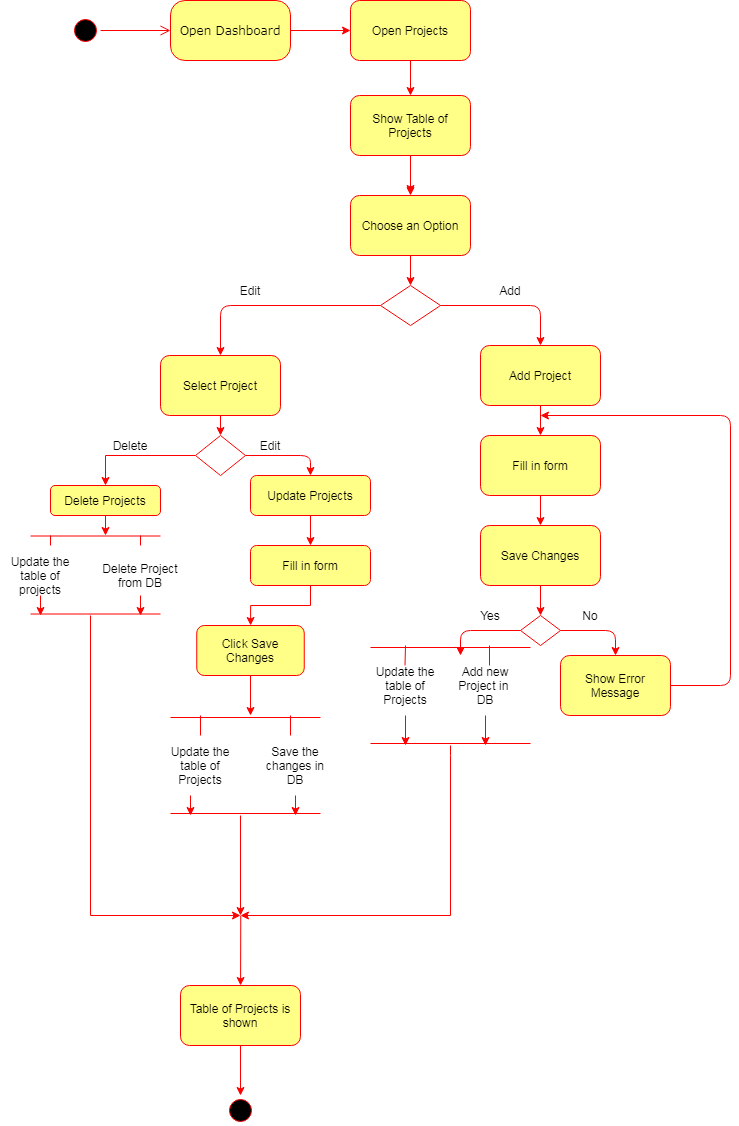

The diagram above was exported from draw.io. Its source (the exported page's mxGraphModel, read from the mxfile embedded in the PNG):
<mxGraphModel dx="942" dy="565" grid="1" gridSize="10" guides="1" tooltips="1" connect="1" arrows="1" fold="1" page="1" pageScale="1" pageWidth="1100" pageHeight="850" background="#ffffff" math="0" shadow="0">
  <root>
    <mxCell id="0" />
    <mxCell id="1" parent="0" />
    <mxCell id="382b91b5511bd0f7-1" value="" style="ellipse;html=1;shape=startState;fillColor=#000000;strokeColor=#ff0000;rounded=1;shadow=0;comic=0;labelBackgroundColor=none;fontFamily=Verdana;fontSize=12;fontColor=#000000;align=center;direction=south;" parent="1" vertex="1">
      <mxGeometry x="150" y="140" width="30" height="30" as="geometry" />
    </mxCell>
    <mxCell id="382b91b5511bd0f7-6" value="Open Dashboard" style="rounded=1;whiteSpace=wrap;html=1;arcSize=24;fillColor=#ffff88;strokeColor=#FF0000;shadow=0;comic=0;labelBackgroundColor=none;fontFamily=Verdana;fontSize=12;align=center;" parent="1" vertex="1">
      <mxGeometry x="250" y="125" width="120" height="60" as="geometry" />
    </mxCell>
    <mxCell id="2a3bc250acf0617d-9" style="edgeStyle=orthogonalEdgeStyle;html=1;labelBackgroundColor=none;endArrow=open;endSize=8;strokeColor=#ff0000;fontFamily=Verdana;fontSize=12;align=left;" parent="1" source="382b91b5511bd0f7-1" target="382b91b5511bd0f7-6" edge="1">
      <mxGeometry relative="1" as="geometry" />
    </mxCell>
    <mxCell id="wasQ_gs-CX1cN3he7vz--1" value="" style="endArrow=classic;html=1;exitX=1;exitY=0.5;exitDx=0;exitDy=0;strokeColor=#FF0000;" edge="1" parent="1" source="382b91b5511bd0f7-6" target="wasQ_gs-CX1cN3he7vz--2">
      <mxGeometry width="50" height="50" relative="1" as="geometry">
        <mxPoint x="450" y="440" as="sourcePoint" />
        <mxPoint x="420" y="150" as="targetPoint" />
      </mxGeometry>
    </mxCell>
    <mxCell id="wasQ_gs-CX1cN3he7vz--100" style="edgeStyle=orthogonalEdgeStyle;rounded=0;orthogonalLoop=1;jettySize=auto;html=1;exitX=0.5;exitY=1;exitDx=0;exitDy=0;entryX=0.5;entryY=0;entryDx=0;entryDy=0;strokeColor=#FF0000;" edge="1" parent="1" source="wasQ_gs-CX1cN3he7vz--2" target="wasQ_gs-CX1cN3he7vz--95">
      <mxGeometry relative="1" as="geometry" />
    </mxCell>
    <mxCell id="wasQ_gs-CX1cN3he7vz--2" value="Open Projects" style="rounded=1;whiteSpace=wrap;html=1;fillColor=#ffff88;strokeColor=#FF0000;" vertex="1" parent="1">
      <mxGeometry x="430" y="125" width="120" height="60" as="geometry" />
    </mxCell>
    <mxCell id="wasQ_gs-CX1cN3he7vz--5" value="Choose an Option" style="rounded=1;whiteSpace=wrap;html=1;fillColor=#ffff88;strokeColor=#FF0000;" vertex="1" parent="1">
      <mxGeometry x="430" y="320" width="120" height="60" as="geometry" />
    </mxCell>
    <mxCell id="wasQ_gs-CX1cN3he7vz--6" value="" style="endArrow=classic;html=1;strokeColor=#FF0000;" edge="1" parent="1">
      <mxGeometry width="50" height="50" relative="1" as="geometry">
        <mxPoint x="490" y="290" as="sourcePoint" />
        <mxPoint x="490" y="318" as="targetPoint" />
      </mxGeometry>
    </mxCell>
    <mxCell id="wasQ_gs-CX1cN3he7vz--7" value="" style="endArrow=classic;html=1;exitX=0.5;exitY=1;exitDx=0;exitDy=0;strokeColor=#FF0000;" edge="1" parent="1" source="wasQ_gs-CX1cN3he7vz--5" target="wasQ_gs-CX1cN3he7vz--8">
      <mxGeometry width="50" height="50" relative="1" as="geometry">
        <mxPoint x="470" y="440" as="sourcePoint" />
        <mxPoint x="540" y="440" as="targetPoint" />
      </mxGeometry>
    </mxCell>
    <mxCell id="wasQ_gs-CX1cN3he7vz--8" value="" style="rhombus;whiteSpace=wrap;html=1;strokeColor=#FF0000;" vertex="1" parent="1">
      <mxGeometry x="460" y="410" width="60" height="40" as="geometry" />
    </mxCell>
    <mxCell id="wasQ_gs-CX1cN3he7vz--10" value="" style="endArrow=classic;html=1;exitX=1;exitY=0.5;exitDx=0;exitDy=0;strokeColor=#FF0000;entryX=0.5;entryY=0;entryDx=0;entryDy=0;" edge="1" parent="1" source="wasQ_gs-CX1cN3he7vz--8" target="wasQ_gs-CX1cN3he7vz--14">
      <mxGeometry width="50" height="50" relative="1" as="geometry">
        <mxPoint x="590" y="460" as="sourcePoint" />
        <mxPoint x="640" y="460" as="targetPoint" />
        <Array as="points">
          <mxPoint x="620" y="430" />
        </Array>
      </mxGeometry>
    </mxCell>
    <mxCell id="wasQ_gs-CX1cN3he7vz--11" value="" style="endArrow=classic;html=1;exitX=0;exitY=0.5;exitDx=0;exitDy=0;strokeColor=#FF0000;entryX=0.5;entryY=0;entryDx=0;entryDy=0;" edge="1" parent="1" source="wasQ_gs-CX1cN3he7vz--8" target="wasQ_gs-CX1cN3he7vz--12">
      <mxGeometry width="50" height="50" relative="1" as="geometry">
        <mxPoint x="670" y="400" as="sourcePoint" />
        <mxPoint x="360" y="460" as="targetPoint" />
        <Array as="points">
          <mxPoint x="300" y="430" />
        </Array>
      </mxGeometry>
    </mxCell>
    <mxCell id="wasQ_gs-CX1cN3he7vz--12" value="Select Project" style="rounded=1;whiteSpace=wrap;html=1;fillColor=#ffff88;strokeColor=#FF0000;" vertex="1" parent="1">
      <mxGeometry x="240" y="480" width="120" height="60" as="geometry" />
    </mxCell>
    <mxCell id="wasQ_gs-CX1cN3he7vz--14" value="Add Project" style="rounded=1;whiteSpace=wrap;html=1;fillColor=#ffff88;strokeColor=#FF0000;" vertex="1" parent="1">
      <mxGeometry x="560" y="470" width="120" height="60" as="geometry" />
    </mxCell>
    <mxCell id="wasQ_gs-CX1cN3he7vz--15" value="Save Changes" style="rounded=1;whiteSpace=wrap;html=1;fillColor=#ffff88;strokeColor=#FF0000;" vertex="1" parent="1">
      <mxGeometry x="560" y="650" width="120" height="60" as="geometry" />
    </mxCell>
    <mxCell id="wasQ_gs-CX1cN3he7vz--16" value="Fill in form" style="rounded=1;whiteSpace=wrap;html=1;fillColor=#ffff88;strokeColor=#FF0000;" vertex="1" parent="1">
      <mxGeometry x="560" y="560" width="120" height="60" as="geometry" />
    </mxCell>
    <mxCell id="wasQ_gs-CX1cN3he7vz--47" style="edgeStyle=orthogonalEdgeStyle;rounded=0;orthogonalLoop=1;jettySize=auto;html=1;exitX=0.5;exitY=1;exitDx=0;exitDy=0;strokeColor=#FF0000;" edge="1" parent="1" source="wasQ_gs-CX1cN3he7vz--17">
      <mxGeometry relative="1" as="geometry">
        <mxPoint x="185" y="660" as="targetPoint" />
      </mxGeometry>
    </mxCell>
    <mxCell id="wasQ_gs-CX1cN3he7vz--17" value="Delete Projects" style="rounded=1;whiteSpace=wrap;html=1;fillColor=#ffff88;strokeColor=#FF0000;" vertex="1" parent="1">
      <mxGeometry x="130" y="610" width="110" height="30" as="geometry" />
    </mxCell>
    <mxCell id="wasQ_gs-CX1cN3he7vz--78" style="edgeStyle=orthogonalEdgeStyle;rounded=0;orthogonalLoop=1;jettySize=auto;html=1;exitX=0.5;exitY=1;exitDx=0;exitDy=0;entryX=0.5;entryY=0;entryDx=0;entryDy=0;strokeColor=#FF0000;" edge="1" parent="1" source="wasQ_gs-CX1cN3he7vz--18" target="wasQ_gs-CX1cN3he7vz--73">
      <mxGeometry relative="1" as="geometry" />
    </mxCell>
    <mxCell id="wasQ_gs-CX1cN3he7vz--18" value="Update Projects" style="rounded=1;whiteSpace=wrap;html=1;fillColor=#ffff88;strokeColor=#FF0000;" vertex="1" parent="1">
      <mxGeometry x="330" y="600" width="120" height="40" as="geometry" />
    </mxCell>
    <mxCell id="wasQ_gs-CX1cN3he7vz--19" value="Show Error Message" style="rounded=1;whiteSpace=wrap;html=1;fillColor=#ffff88;strokeColor=#FF0000;" vertex="1" parent="1">
      <mxGeometry x="640" y="780" width="110" height="60" as="geometry" />
    </mxCell>
    <mxCell id="wasQ_gs-CX1cN3he7vz--20" value="" style="endArrow=classic;html=1;exitX=0.5;exitY=1;exitDx=0;exitDy=0;strokeColor=#FF0000;entryX=0.5;entryY=0;entryDx=0;entryDy=0;" edge="1" parent="1" source="wasQ_gs-CX1cN3he7vz--16" target="wasQ_gs-CX1cN3he7vz--15">
      <mxGeometry width="50" height="50" relative="1" as="geometry">
        <mxPoint x="780" y="600" as="sourcePoint" />
        <mxPoint x="620" y="650" as="targetPoint" />
      </mxGeometry>
    </mxCell>
    <mxCell id="wasQ_gs-CX1cN3he7vz--21" value="" style="endArrow=classic;html=1;exitX=0.5;exitY=1;exitDx=0;exitDy=0;strokeColor=#FF0000;entryX=0.5;entryY=0;entryDx=0;entryDy=0;" edge="1" parent="1" source="wasQ_gs-CX1cN3he7vz--12" target="wasQ_gs-CX1cN3he7vz--43">
      <mxGeometry width="50" height="50" relative="1" as="geometry">
        <mxPoint x="730" y="610" as="sourcePoint" />
        <mxPoint x="360" y="560" as="targetPoint" />
      </mxGeometry>
    </mxCell>
    <mxCell id="wasQ_gs-CX1cN3he7vz--23" value="" style="endArrow=classic;html=1;exitX=0.5;exitY=1;exitDx=0;exitDy=0;strokeColor=#FF0000;entryX=0.5;entryY=0;entryDx=0;entryDy=0;" edge="1" parent="1" source="wasQ_gs-CX1cN3he7vz--14" target="wasQ_gs-CX1cN3he7vz--16">
      <mxGeometry width="50" height="50" relative="1" as="geometry">
        <mxPoint x="750" y="540" as="sourcePoint" />
        <mxPoint x="620" y="550" as="targetPoint" />
      </mxGeometry>
    </mxCell>
    <mxCell id="wasQ_gs-CX1cN3he7vz--24" value="" style="endArrow=classic;html=1;exitX=0.5;exitY=1;exitDx=0;exitDy=0;strokeColor=#FF0000;entryX=0.5;entryY=0;entryDx=0;entryDy=0;" edge="1" parent="1" source="wasQ_gs-CX1cN3he7vz--15" target="wasQ_gs-CX1cN3he7vz--32">
      <mxGeometry width="50" height="50" relative="1" as="geometry">
        <mxPoint x="800" y="520" as="sourcePoint" />
        <mxPoint x="620" y="740" as="targetPoint" />
      </mxGeometry>
    </mxCell>
    <mxCell id="wasQ_gs-CX1cN3he7vz--25" value="" style="endArrow=classic;html=1;exitX=1;exitY=0.5;exitDx=0;exitDy=0;strokeColor=#FF0000;entryX=0.5;entryY=0;entryDx=0;entryDy=0;" edge="1" parent="1" source="wasQ_gs-CX1cN3he7vz--32" target="wasQ_gs-CX1cN3he7vz--19">
      <mxGeometry width="50" height="50" relative="1" as="geometry">
        <mxPoint x="780" y="670" as="sourcePoint" />
        <mxPoint x="690" y="780" as="targetPoint" />
        <Array as="points">
          <mxPoint x="695" y="755" />
        </Array>
      </mxGeometry>
    </mxCell>
    <mxCell id="wasQ_gs-CX1cN3he7vz--26" value="" style="endArrow=classic;html=1;exitX=1;exitY=0.5;exitDx=0;exitDy=0;strokeColor=#FF0000;" edge="1" parent="1" source="wasQ_gs-CX1cN3he7vz--19">
      <mxGeometry width="50" height="50" relative="1" as="geometry">
        <mxPoint x="810" y="720" as="sourcePoint" />
        <mxPoint x="620" y="540" as="targetPoint" />
        <Array as="points">
          <mxPoint x="810" y="810" />
          <mxPoint x="810" y="540" />
        </Array>
      </mxGeometry>
    </mxCell>
    <mxCell id="wasQ_gs-CX1cN3he7vz--29" value="" style="endArrow=classic;html=1;exitX=1;exitY=0.5;exitDx=0;exitDy=0;strokeColor=#FF0000;entryX=0.5;entryY=0;entryDx=0;entryDy=0;" edge="1" parent="1" source="wasQ_gs-CX1cN3he7vz--43" target="wasQ_gs-CX1cN3he7vz--18">
      <mxGeometry width="50" height="50" relative="1" as="geometry">
        <mxPoint x="200" y="600" as="sourcePoint" />
        <mxPoint x="430" y="600" as="targetPoint" />
        <Array as="points">
          <mxPoint x="390" y="580" />
        </Array>
      </mxGeometry>
    </mxCell>
    <mxCell id="wasQ_gs-CX1cN3he7vz--32" value="" style="rhombus;whiteSpace=wrap;html=1;strokeColor=#FF0000;" vertex="1" parent="1">
      <mxGeometry x="600" y="740" width="40" height="30" as="geometry" />
    </mxCell>
    <mxCell id="wasQ_gs-CX1cN3he7vz--33" value="" style="endArrow=classic;html=1;exitX=0;exitY=0.5;exitDx=0;exitDy=0;strokeColor=#FF0000;" edge="1" parent="1" source="wasQ_gs-CX1cN3he7vz--32">
      <mxGeometry width="50" height="50" relative="1" as="geometry">
        <mxPoint x="450" y="730" as="sourcePoint" />
        <mxPoint x="540" y="780" as="targetPoint" />
        <Array as="points">
          <mxPoint x="540" y="755" />
        </Array>
      </mxGeometry>
    </mxCell>
    <mxCell id="wasQ_gs-CX1cN3he7vz--34" value="No" style="text;html=1;strokeColor=none;fillColor=none;align=center;verticalAlign=middle;whiteSpace=wrap;rounded=0;" vertex="1" parent="1">
      <mxGeometry x="650" y="730" width="40" height="20" as="geometry" />
    </mxCell>
    <mxCell id="wasQ_gs-CX1cN3he7vz--35" value="Yes" style="text;html=1;strokeColor=none;fillColor=none;align=center;verticalAlign=middle;whiteSpace=wrap;rounded=0;" vertex="1" parent="1">
      <mxGeometry x="550" y="730" width="40" height="20" as="geometry" />
    </mxCell>
    <mxCell id="wasQ_gs-CX1cN3he7vz--36" value="" style="shape=link;html=1;strokeColor=#FF0000;width=96;" edge="1" parent="1">
      <mxGeometry width="50" height="50" relative="1" as="geometry">
        <mxPoint x="450" y="820" as="sourcePoint" />
        <mxPoint x="610" y="820" as="targetPoint" />
      </mxGeometry>
    </mxCell>
    <mxCell id="wasQ_gs-CX1cN3he7vz--37" value="" style="endArrow=none;html=1;strokeColor=#FF0000;" edge="1" parent="1">
      <mxGeometry width="50" height="50" relative="1" as="geometry">
        <mxPoint x="485" y="770" as="sourcePoint" />
        <mxPoint x="484.5" y="790" as="targetPoint" />
      </mxGeometry>
    </mxCell>
    <mxCell id="wasQ_gs-CX1cN3he7vz--38" value="" style="endArrow=none;html=1;strokeColor=#FF0000;" edge="1" parent="1">
      <mxGeometry width="50" height="50" relative="1" as="geometry">
        <mxPoint x="569" y="790" as="sourcePoint" />
        <mxPoint x="569" y="770" as="targetPoint" />
      </mxGeometry>
    </mxCell>
    <mxCell id="wasQ_gs-CX1cN3he7vz--39" value="Update the table of Projects" style="text;html=1;strokeColor=none;fillColor=none;align=center;verticalAlign=middle;whiteSpace=wrap;rounded=0;" vertex="1" parent="1">
      <mxGeometry x="450" y="800" width="70" height="20" as="geometry" />
    </mxCell>
    <mxCell id="wasQ_gs-CX1cN3he7vz--40" value="Add new Project in&amp;nbsp; DB" style="text;html=1;strokeColor=none;fillColor=none;align=center;verticalAlign=middle;whiteSpace=wrap;rounded=0;" vertex="1" parent="1">
      <mxGeometry x="530" y="800" width="70" height="20" as="geometry" />
    </mxCell>
    <mxCell id="wasQ_gs-CX1cN3he7vz--41" value="" style="endArrow=classic;html=1;strokeColor=#FF0000;" edge="1" parent="1">
      <mxGeometry width="50" height="50" relative="1" as="geometry">
        <mxPoint x="485" y="840" as="sourcePoint" />
        <mxPoint x="485" y="870" as="targetPoint" />
      </mxGeometry>
    </mxCell>
    <mxCell id="wasQ_gs-CX1cN3he7vz--42" value="" style="endArrow=classic;html=1;strokeColor=#FF0000;" edge="1" parent="1">
      <mxGeometry width="50" height="50" relative="1" as="geometry">
        <mxPoint x="565" y="840" as="sourcePoint" />
        <mxPoint x="565" y="870" as="targetPoint" />
      </mxGeometry>
    </mxCell>
    <mxCell id="wasQ_gs-CX1cN3he7vz--46" style="edgeStyle=orthogonalEdgeStyle;rounded=0;orthogonalLoop=1;jettySize=auto;html=1;exitX=0;exitY=0.5;exitDx=0;exitDy=0;strokeColor=#FF0000;" edge="1" parent="1" source="wasQ_gs-CX1cN3he7vz--43" target="wasQ_gs-CX1cN3he7vz--17">
      <mxGeometry relative="1" as="geometry">
        <mxPoint x="190" y="610" as="targetPoint" />
      </mxGeometry>
    </mxCell>
    <mxCell id="wasQ_gs-CX1cN3he7vz--43" value="" style="rhombus;whiteSpace=wrap;html=1;strokeColor=#FF0000;" vertex="1" parent="1">
      <mxGeometry x="275" y="560" width="50" height="40" as="geometry" />
    </mxCell>
    <mxCell id="wasQ_gs-CX1cN3he7vz--48" value="" style="shape=link;html=1;strokeColor=#FF0000;width=78;" edge="1" parent="1">
      <mxGeometry width="50" height="50" relative="1" as="geometry">
        <mxPoint x="110" y="699.5" as="sourcePoint" />
        <mxPoint x="240" y="699.5" as="targetPoint" />
      </mxGeometry>
    </mxCell>
    <mxCell id="wasQ_gs-CX1cN3he7vz--49" value="" style="endArrow=none;html=1;strokeColor=#FF0000;" edge="1" parent="1">
      <mxGeometry width="50" height="50" relative="1" as="geometry">
        <mxPoint x="130" y="660" as="sourcePoint" />
        <mxPoint x="130" y="670" as="targetPoint" />
      </mxGeometry>
    </mxCell>
    <mxCell id="wasQ_gs-CX1cN3he7vz--50" value="" style="endArrow=none;html=1;strokeColor=#FF0000;" edge="1" parent="1">
      <mxGeometry width="50" height="50" relative="1" as="geometry">
        <mxPoint x="220" y="660" as="sourcePoint" />
        <mxPoint x="220" y="670" as="targetPoint" />
      </mxGeometry>
    </mxCell>
    <mxCell id="wasQ_gs-CX1cN3he7vz--51" value="Update the table of projects" style="text;html=1;strokeColor=none;fillColor=none;align=center;verticalAlign=middle;whiteSpace=wrap;rounded=0;" vertex="1" parent="1">
      <mxGeometry x="80" y="690" width="80" height="20" as="geometry" />
    </mxCell>
    <mxCell id="wasQ_gs-CX1cN3he7vz--53" value="Delete Project from DB" style="text;html=1;strokeColor=none;fillColor=none;align=center;verticalAlign=middle;whiteSpace=wrap;rounded=0;" vertex="1" parent="1">
      <mxGeometry x="180" y="690" width="80" height="20" as="geometry" />
    </mxCell>
    <mxCell id="wasQ_gs-CX1cN3he7vz--55" value="" style="endArrow=none;html=1;strokeColor=#FF0000;" edge="1" parent="1">
      <mxGeometry width="50" height="50" relative="1" as="geometry">
        <mxPoint x="530" y="880" as="sourcePoint" />
        <mxPoint x="530" y="870" as="targetPoint" />
      </mxGeometry>
    </mxCell>
    <mxCell id="wasQ_gs-CX1cN3he7vz--58" value="" style="endArrow=none;html=1;strokeColor=#FF0000;" edge="1" parent="1">
      <mxGeometry width="50" height="50" relative="1" as="geometry">
        <mxPoint x="170" y="740" as="sourcePoint" />
        <mxPoint x="170" y="1040" as="targetPoint" />
      </mxGeometry>
    </mxCell>
    <mxCell id="wasQ_gs-CX1cN3he7vz--61" value="" style="endArrow=classic;html=1;strokeColor=#FF0000;" edge="1" parent="1" target="wasQ_gs-CX1cN3he7vz--62">
      <mxGeometry width="50" height="50" relative="1" as="geometry">
        <mxPoint x="320.25" y="1040" as="sourcePoint" />
        <mxPoint x="279.75" y="1090" as="targetPoint" />
      </mxGeometry>
    </mxCell>
    <mxCell id="wasQ_gs-CX1cN3he7vz--64" style="edgeStyle=orthogonalEdgeStyle;rounded=0;orthogonalLoop=1;jettySize=auto;html=1;exitX=0.5;exitY=1;exitDx=0;exitDy=0;strokeColor=#FF0000;" edge="1" parent="1" source="wasQ_gs-CX1cN3he7vz--62" target="wasQ_gs-CX1cN3he7vz--63">
      <mxGeometry relative="1" as="geometry" />
    </mxCell>
    <mxCell id="wasQ_gs-CX1cN3he7vz--62" value="Table of Projects is shown" style="rounded=1;whiteSpace=wrap;html=1;fillColor=#ffff88;strokeColor=#FF0000;" vertex="1" parent="1">
      <mxGeometry x="260" y="1110" width="120" height="60" as="geometry" />
    </mxCell>
    <mxCell id="wasQ_gs-CX1cN3he7vz--63" value="" style="ellipse;html=1;shape=startState;fillColor=#000000;strokeColor=#ff0000;rounded=1;shadow=0;comic=0;labelBackgroundColor=none;fontFamily=Verdana;fontSize=12;fontColor=#000000;align=center;direction=south;" vertex="1" parent="1">
      <mxGeometry x="305" y="1220" width="30" height="30" as="geometry" />
    </mxCell>
    <mxCell id="wasQ_gs-CX1cN3he7vz--65" value="" style="endArrow=classic;html=1;strokeColor=#FF0000;" edge="1" parent="1">
      <mxGeometry width="50" height="50" relative="1" as="geometry">
        <mxPoint x="120" y="720" as="sourcePoint" />
        <mxPoint x="120" y="740" as="targetPoint" />
      </mxGeometry>
    </mxCell>
    <mxCell id="wasQ_gs-CX1cN3he7vz--66" value="" style="endArrow=classic;html=1;strokeColor=#FF0000;" edge="1" parent="1">
      <mxGeometry width="50" height="50" relative="1" as="geometry">
        <mxPoint x="220" y="720" as="sourcePoint" />
        <mxPoint x="220" y="740" as="targetPoint" />
      </mxGeometry>
    </mxCell>
    <mxCell id="wasQ_gs-CX1cN3he7vz--67" value="Delete" style="text;html=1;strokeColor=none;fillColor=none;align=center;verticalAlign=middle;whiteSpace=wrap;rounded=0;" vertex="1" parent="1">
      <mxGeometry x="190" y="560" width="40" height="20" as="geometry" />
    </mxCell>
    <mxCell id="wasQ_gs-CX1cN3he7vz--68" value="Add" style="text;html=1;strokeColor=none;fillColor=none;align=center;verticalAlign=middle;whiteSpace=wrap;rounded=0;" vertex="1" parent="1">
      <mxGeometry x="570" y="405" width="40" height="20" as="geometry" />
    </mxCell>
    <mxCell id="wasQ_gs-CX1cN3he7vz--70" value="Edit" style="text;html=1;strokeColor=none;fillColor=none;align=center;verticalAlign=middle;whiteSpace=wrap;rounded=0;" vertex="1" parent="1">
      <mxGeometry x="310" y="405" width="40" height="20" as="geometry" />
    </mxCell>
    <mxCell id="wasQ_gs-CX1cN3he7vz--79" style="edgeStyle=orthogonalEdgeStyle;rounded=0;orthogonalLoop=1;jettySize=auto;html=1;exitX=0.5;exitY=1;exitDx=0;exitDy=0;strokeColor=#FF0000;" edge="1" parent="1" source="wasQ_gs-CX1cN3he7vz--73" target="wasQ_gs-CX1cN3he7vz--77">
      <mxGeometry relative="1" as="geometry" />
    </mxCell>
    <mxCell id="wasQ_gs-CX1cN3he7vz--73" value="Fill in form" style="rounded=1;whiteSpace=wrap;html=1;fillColor=#ffff88;strokeColor=#FF0000;" vertex="1" parent="1">
      <mxGeometry x="330" y="670" width="120" height="40" as="geometry" />
    </mxCell>
    <mxCell id="wasQ_gs-CX1cN3he7vz--74" value="Edit" style="text;html=1;strokeColor=none;fillColor=none;align=center;verticalAlign=middle;whiteSpace=wrap;rounded=0;" vertex="1" parent="1">
      <mxGeometry x="330" y="560" width="40" height="20" as="geometry" />
    </mxCell>
    <mxCell id="wasQ_gs-CX1cN3he7vz--80" style="edgeStyle=orthogonalEdgeStyle;rounded=0;orthogonalLoop=1;jettySize=auto;html=1;exitX=0.5;exitY=1;exitDx=0;exitDy=0;strokeColor=#FF0000;" edge="1" parent="1" source="wasQ_gs-CX1cN3he7vz--77">
      <mxGeometry relative="1" as="geometry">
        <mxPoint x="330" y="840" as="targetPoint" />
      </mxGeometry>
    </mxCell>
    <mxCell id="wasQ_gs-CX1cN3he7vz--77" value="Click Save Changes" style="rounded=1;whiteSpace=wrap;html=1;fillColor=#ffff88;strokeColor=#FF0000;" vertex="1" parent="1">
      <mxGeometry x="276.25" y="750" width="107.5" height="50" as="geometry" />
    </mxCell>
    <mxCell id="wasQ_gs-CX1cN3he7vz--82" value="" style="shape=link;html=1;strokeColor=#FF0000;width=96;" edge="1" parent="1">
      <mxGeometry width="50" height="50" relative="1" as="geometry">
        <mxPoint x="250" y="890" as="sourcePoint" />
        <mxPoint x="400" y="890" as="targetPoint" />
      </mxGeometry>
    </mxCell>
    <mxCell id="wasQ_gs-CX1cN3he7vz--83" value="Update the table of Projects" style="text;html=1;strokeColor=none;fillColor=none;align=center;verticalAlign=middle;whiteSpace=wrap;rounded=0;" vertex="1" parent="1">
      <mxGeometry x="240" y="880" width="80" height="20" as="geometry" />
    </mxCell>
    <mxCell id="wasQ_gs-CX1cN3he7vz--84" value="Save the changes in DB" style="text;html=1;strokeColor=none;fillColor=none;align=center;verticalAlign=middle;whiteSpace=wrap;rounded=0;" vertex="1" parent="1">
      <mxGeometry x="340" y="880" width="70" height="20" as="geometry" />
    </mxCell>
    <mxCell id="wasQ_gs-CX1cN3he7vz--85" value="" style="endArrow=none;html=1;strokeColor=#FF0000;" edge="1" parent="1">
      <mxGeometry width="50" height="50" relative="1" as="geometry">
        <mxPoint x="280" y="840" as="sourcePoint" />
        <mxPoint x="280" y="860" as="targetPoint" />
      </mxGeometry>
    </mxCell>
    <mxCell id="wasQ_gs-CX1cN3he7vz--86" value="" style="endArrow=none;html=1;strokeColor=#FF0000;" edge="1" parent="1">
      <mxGeometry width="50" height="50" relative="1" as="geometry">
        <mxPoint x="370" y="840" as="sourcePoint" />
        <mxPoint x="370" y="860" as="targetPoint" />
      </mxGeometry>
    </mxCell>
    <mxCell id="wasQ_gs-CX1cN3he7vz--87" value="" style="endArrow=classic;html=1;strokeColor=#FF0000;" edge="1" parent="1">
      <mxGeometry width="50" height="50" relative="1" as="geometry">
        <mxPoint x="375" y="920" as="sourcePoint" />
        <mxPoint x="375" y="940" as="targetPoint" />
      </mxGeometry>
    </mxCell>
    <mxCell id="wasQ_gs-CX1cN3he7vz--88" value="" style="endArrow=classic;html=1;strokeColor=#FF0000;" edge="1" parent="1">
      <mxGeometry width="50" height="50" relative="1" as="geometry">
        <mxPoint x="270" y="920" as="sourcePoint" />
        <mxPoint x="270" y="940" as="targetPoint" />
      </mxGeometry>
    </mxCell>
    <mxCell id="wasQ_gs-CX1cN3he7vz--89" value="" style="endArrow=classic;html=1;strokeColor=#FF0000;" edge="1" parent="1">
      <mxGeometry width="50" height="50" relative="1" as="geometry">
        <mxPoint x="320" y="940" as="sourcePoint" />
        <mxPoint x="320" y="1040" as="targetPoint" />
      </mxGeometry>
    </mxCell>
    <mxCell id="wasQ_gs-CX1cN3he7vz--90" value="" style="endArrow=classic;html=1;strokeColor=#FF0000;" edge="1" parent="1">
      <mxGeometry width="50" height="50" relative="1" as="geometry">
        <mxPoint x="170" y="1040" as="sourcePoint" />
        <mxPoint x="320" y="1040" as="targetPoint" />
      </mxGeometry>
    </mxCell>
    <mxCell id="wasQ_gs-CX1cN3he7vz--91" value="" style="endArrow=none;html=1;strokeColor=#FF0000;" edge="1" parent="1">
      <mxGeometry width="50" height="50" relative="1" as="geometry">
        <mxPoint x="530" y="1040" as="sourcePoint" />
        <mxPoint x="530" y="880" as="targetPoint" />
      </mxGeometry>
    </mxCell>
    <mxCell id="wasQ_gs-CX1cN3he7vz--92" value="" style="endArrow=classic;html=1;strokeColor=#FF0000;" edge="1" parent="1">
      <mxGeometry width="50" height="50" relative="1" as="geometry">
        <mxPoint x="530" y="1040" as="sourcePoint" />
        <mxPoint x="320" y="1040" as="targetPoint" />
      </mxGeometry>
    </mxCell>
    <mxCell id="wasQ_gs-CX1cN3he7vz--97" value="" style="edgeStyle=orthogonalEdgeStyle;rounded=0;orthogonalLoop=1;jettySize=auto;html=1;strokeColor=#FF0000;" edge="1" parent="1" source="wasQ_gs-CX1cN3he7vz--95" target="wasQ_gs-CX1cN3he7vz--5">
      <mxGeometry relative="1" as="geometry" />
    </mxCell>
    <mxCell id="wasQ_gs-CX1cN3he7vz--95" value="Show Table of Projects" style="rounded=1;whiteSpace=wrap;html=1;fillColor=#ffff88;strokeColor=#FF0000;" vertex="1" parent="1">
      <mxGeometry x="430" y="220" width="120" height="60" as="geometry" />
    </mxCell>
  </root>
</mxGraphModel>